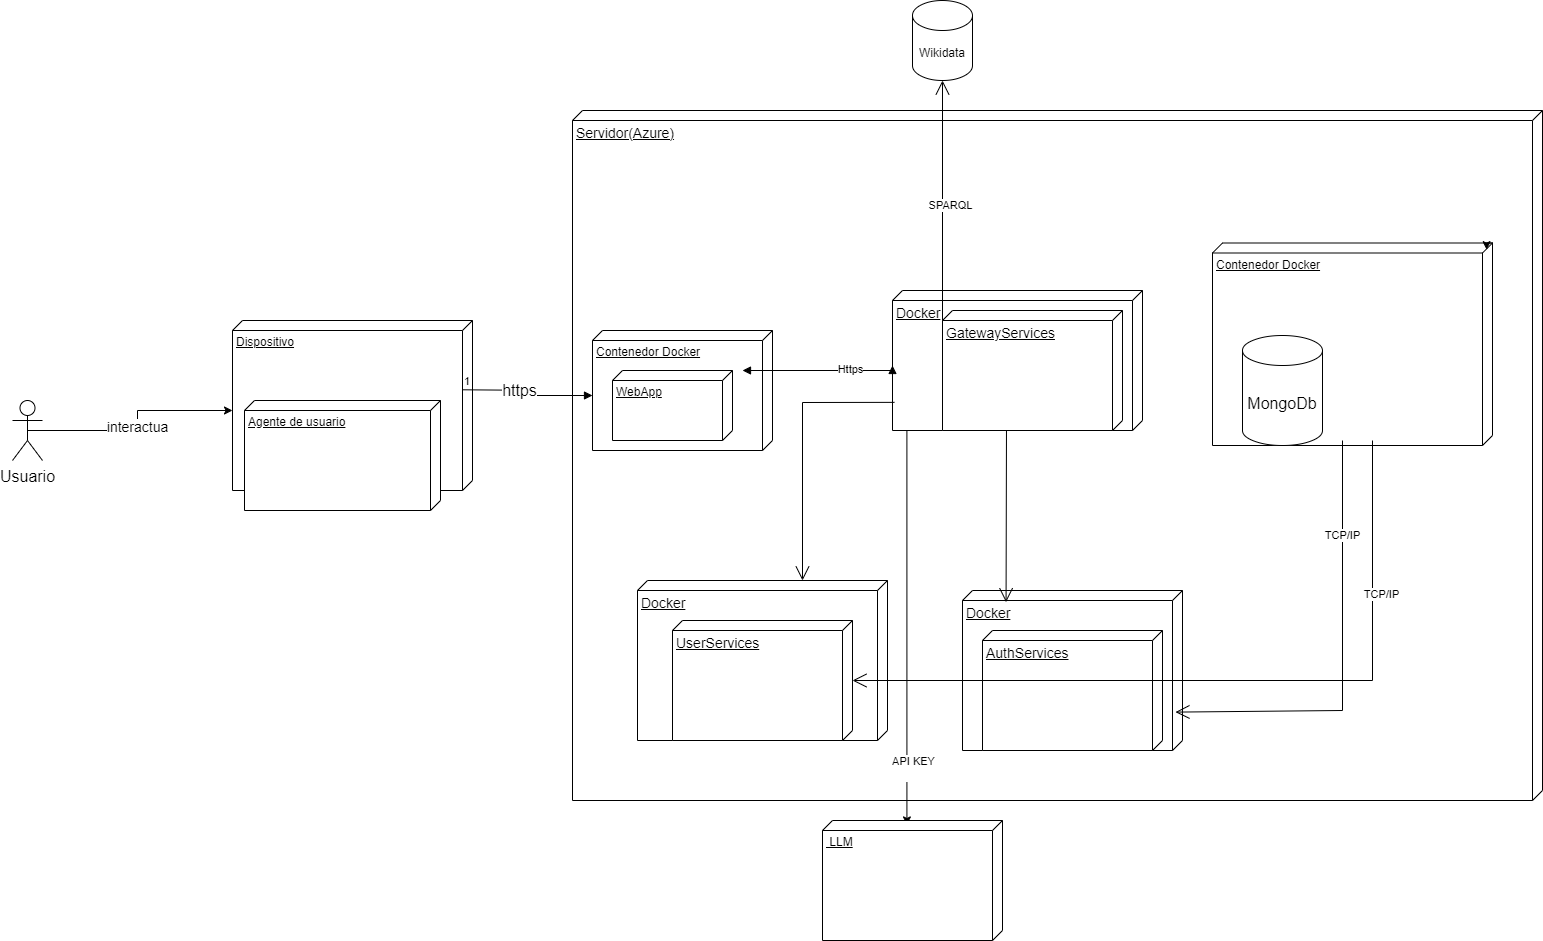

The diagram above was exported from draw.io. Its source (the exported page's mxGraphModel, read from the mxfile embedded in the PNG):
<mxGraphModel dx="3537" dy="1093" grid="1" gridSize="10" guides="1" tooltips="1" connect="1" arrows="1" fold="1" page="1" pageScale="1" pageWidth="1654" pageHeight="2336" math="0" shadow="0">
  <root>
    <mxCell id="0" />
    <mxCell id="1" parent="0" />
    <mxCell id="6-C5b-p1dl2vv2SoOGJz-1" value="&lt;font size=&quot;3&quot;&gt;Usuario&lt;/font&gt;" style="shape=umlActor;verticalLabelPosition=bottom;verticalAlign=top;html=1;outlineConnect=0;" parent="1" vertex="1">
      <mxGeometry x="10" y="440" width="30" height="60" as="geometry" />
    </mxCell>
    <mxCell id="6-C5b-p1dl2vv2SoOGJz-2" value="Dispositivo" style="verticalAlign=top;align=left;spacingTop=8;spacingLeft=2;spacingRight=12;shape=cube;size=10;direction=south;fontStyle=4;html=1;whiteSpace=wrap;" parent="1" vertex="1">
      <mxGeometry x="230" y="360" width="240" height="170" as="geometry" />
    </mxCell>
    <mxCell id="6-C5b-p1dl2vv2SoOGJz-3" value="Agente de usuario" style="verticalAlign=top;align=left;spacingTop=8;spacingLeft=2;spacingRight=12;shape=cube;size=10;direction=south;fontStyle=4;html=1;whiteSpace=wrap;" parent="1" vertex="1">
      <mxGeometry x="242" y="440" width="196" height="110" as="geometry" />
    </mxCell>
    <mxCell id="6-C5b-p1dl2vv2SoOGJz-6" value="&lt;font style=&quot;font-size: 14px;&quot;&gt;interactua&lt;/font&gt;" style="edgeStyle=orthogonalEdgeStyle;rounded=0;orthogonalLoop=1;jettySize=auto;html=1;exitX=0.5;exitY=0.5;exitDx=0;exitDy=0;exitPerimeter=0;entryX=0;entryY=0;entryDx=90;entryDy=240;entryPerimeter=0;" parent="1" source="6-C5b-p1dl2vv2SoOGJz-1" target="6-C5b-p1dl2vv2SoOGJz-2" edge="1">
      <mxGeometry relative="1" as="geometry" />
    </mxCell>
    <mxCell id="6-C5b-p1dl2vv2SoOGJz-8" value="&lt;font style=&quot;font-size: 14px;&quot;&gt;Servidor(Azure)&lt;/font&gt;" style="verticalAlign=top;align=left;spacingTop=8;spacingLeft=2;spacingRight=12;shape=cube;size=10;direction=south;fontStyle=4;html=1;whiteSpace=wrap;" parent="1" vertex="1">
      <mxGeometry x="570" y="150" width="970" height="690" as="geometry" />
    </mxCell>
    <mxCell id="6-C5b-p1dl2vv2SoOGJz-9" value="Contenedor Docker" style="verticalAlign=top;align=left;spacingTop=8;spacingLeft=2;spacingRight=12;shape=cube;size=10;direction=south;fontStyle=4;html=1;whiteSpace=wrap;" parent="1" vertex="1">
      <mxGeometry x="590" y="370" width="180" height="120" as="geometry" />
    </mxCell>
    <mxCell id="6-C5b-p1dl2vv2SoOGJz-10" value="Contenedor Docker" style="verticalAlign=top;align=left;spacingTop=8;spacingLeft=2;spacingRight=12;shape=cube;size=10;direction=south;fontStyle=4;html=1;whiteSpace=wrap;" parent="1" vertex="1">
      <mxGeometry x="1210" y="282.5" width="280" height="202.5" as="geometry" />
    </mxCell>
    <mxCell id="6-C5b-p1dl2vv2SoOGJz-15" style="edgeStyle=orthogonalEdgeStyle;rounded=0;orthogonalLoop=1;jettySize=auto;html=1;entryX=0.037;entryY=0.531;entryDx=0;entryDy=0;entryPerimeter=0;exitX=0;exitY=0;exitDx=55.00000000000001;exitDy=0;exitPerimeter=0;" parent="1" source="6-C5b-p1dl2vv2SoOGJz-40" target="6-C5b-p1dl2vv2SoOGJz-18" edge="1">
      <mxGeometry relative="1" as="geometry">
        <mxPoint x="905" y="740" as="targetPoint" />
        <mxPoint x="904" y="490" as="sourcePoint" />
        <Array as="points">
          <mxPoint x="904" y="385" />
        </Array>
      </mxGeometry>
    </mxCell>
    <mxCell id="6-C5b-p1dl2vv2SoOGJz-16" value="API KEY&lt;div&gt;&lt;br&gt;&lt;/div&gt;" style="edgeLabel;html=1;align=center;verticalAlign=middle;resizable=0;points=[];" parent="6-C5b-p1dl2vv2SoOGJz-15" vertex="1" connectable="0">
      <mxGeometry x="0.5449" y="-1" relative="1" as="geometry">
        <mxPoint x="7" y="106" as="offset" />
      </mxGeometry>
    </mxCell>
    <mxCell id="6-C5b-p1dl2vv2SoOGJz-12" style="edgeStyle=orthogonalEdgeStyle;rounded=0;orthogonalLoop=1;jettySize=auto;html=1;exitX=0;exitY=0;exitDx=0;exitDy=0;exitPerimeter=0;entryX=0.033;entryY=0.021;entryDx=0;entryDy=0;entryPerimeter=0;" parent="1" source="6-C5b-p1dl2vv2SoOGJz-10" target="6-C5b-p1dl2vv2SoOGJz-10" edge="1">
      <mxGeometry relative="1" as="geometry" />
    </mxCell>
    <mxCell id="6-C5b-p1dl2vv2SoOGJz-18" value="&amp;nbsp;LLM" style="verticalAlign=top;align=left;spacingTop=8;spacingLeft=2;spacingRight=12;shape=cube;size=10;direction=south;fontStyle=4;html=1;whiteSpace=wrap;" parent="1" vertex="1">
      <mxGeometry x="820" y="860" width="180" height="120" as="geometry" />
    </mxCell>
    <mxCell id="6-C5b-p1dl2vv2SoOGJz-21" value="Wikidata" style="shape=cylinder3;whiteSpace=wrap;html=1;boundedLbl=1;backgroundOutline=1;size=15;" parent="1" vertex="1">
      <mxGeometry x="910" y="40" width="60" height="80" as="geometry" />
    </mxCell>
    <mxCell id="6-C5b-p1dl2vv2SoOGJz-27" value="" style="endArrow=block;endFill=1;html=1;edgeStyle=orthogonalEdgeStyle;align=left;verticalAlign=top;rounded=0;entryX=0;entryY=0;entryDx=65;entryDy=180;entryPerimeter=0;" parent="1" target="6-C5b-p1dl2vv2SoOGJz-9" edge="1">
      <mxGeometry x="-1" relative="1" as="geometry">
        <mxPoint x="460" y="429.29" as="sourcePoint" />
        <mxPoint x="580" y="429" as="targetPoint" />
      </mxGeometry>
    </mxCell>
    <mxCell id="6-C5b-p1dl2vv2SoOGJz-28" value="1" style="edgeLabel;resizable=0;html=1;align=left;verticalAlign=bottom;" parent="6-C5b-p1dl2vv2SoOGJz-27" connectable="0" vertex="1">
      <mxGeometry x="-1" relative="1" as="geometry" />
    </mxCell>
    <mxCell id="6-C5b-p1dl2vv2SoOGJz-57" value="&lt;font size=&quot;3&quot;&gt;https&lt;/font&gt;&lt;div&gt;&lt;font size=&quot;3&quot;&gt;&lt;br&gt;&lt;/font&gt;&lt;/div&gt;" style="edgeLabel;html=1;align=center;verticalAlign=middle;resizable=0;points=[];" parent="6-C5b-p1dl2vv2SoOGJz-27" vertex="1" connectable="0">
      <mxGeometry x="-0.1716" y="2" relative="1" as="geometry">
        <mxPoint y="12" as="offset" />
      </mxGeometry>
    </mxCell>
    <mxCell id="6-C5b-p1dl2vv2SoOGJz-30" value="&lt;font size=&quot;3&quot;&gt;MongoDb&lt;/font&gt;" style="shape=cylinder3;whiteSpace=wrap;html=1;boundedLbl=1;backgroundOutline=1;size=15;" parent="1" vertex="1">
      <mxGeometry x="1240" y="375" width="80" height="110" as="geometry" />
    </mxCell>
    <mxCell id="6-C5b-p1dl2vv2SoOGJz-32" value="WebApp" style="verticalAlign=top;align=left;spacingTop=8;spacingLeft=2;spacingRight=12;shape=cube;size=10;direction=south;fontStyle=4;html=1;whiteSpace=wrap;" parent="1" vertex="1">
      <mxGeometry x="610" y="410" width="120" height="70" as="geometry" />
    </mxCell>
    <mxCell id="6-C5b-p1dl2vv2SoOGJz-35" value="&lt;font style=&quot;font-size: 14px;&quot;&gt;Docker&lt;/font&gt;" style="verticalAlign=top;align=left;spacingTop=8;spacingLeft=2;spacingRight=12;shape=cube;size=10;direction=south;fontStyle=4;html=1;whiteSpace=wrap;" parent="1" vertex="1">
      <mxGeometry x="635" y="620" width="250" height="160" as="geometry" />
    </mxCell>
    <mxCell id="6-C5b-p1dl2vv2SoOGJz-36" value="&lt;font style=&quot;font-size: 14px;&quot;&gt;Docker&lt;/font&gt;" style="verticalAlign=top;align=left;spacingTop=8;spacingLeft=2;spacingRight=12;shape=cube;size=10;direction=south;fontStyle=4;html=1;whiteSpace=wrap;" parent="1" vertex="1">
      <mxGeometry x="960" y="630" width="220" height="160" as="geometry" />
    </mxCell>
    <mxCell id="6-C5b-p1dl2vv2SoOGJz-40" value="&lt;font style=&quot;font-size: 14px;&quot;&gt;Docker&lt;/font&gt;" style="verticalAlign=top;align=left;spacingTop=8;spacingLeft=2;spacingRight=12;shape=cube;size=10;direction=south;fontStyle=4;html=1;whiteSpace=wrap;" parent="1" vertex="1">
      <mxGeometry x="890" y="330" width="250" height="140" as="geometry" />
    </mxCell>
    <mxCell id="6-C5b-p1dl2vv2SoOGJz-41" value="" style="endArrow=block;startArrow=block;endFill=1;startFill=1;html=1;rounded=0;entryX=0;entryY=0;entryDx=75;entryDy=250.00000000000003;entryPerimeter=0;" parent="1" target="6-C5b-p1dl2vv2SoOGJz-40" edge="1">
      <mxGeometry width="160" relative="1" as="geometry">
        <mxPoint x="740" y="409.9958064516127" as="sourcePoint" />
        <mxPoint x="890" y="400" as="targetPoint" />
        <Array as="points">
          <mxPoint x="890" y="410" />
        </Array>
      </mxGeometry>
    </mxCell>
    <mxCell id="6-C5b-p1dl2vv2SoOGJz-42" value="Https" style="edgeLabel;html=1;align=center;verticalAlign=middle;resizable=0;points=[];" parent="6-C5b-p1dl2vv2SoOGJz-41" vertex="1" connectable="0">
      <mxGeometry x="0.3901" relative="1" as="geometry">
        <mxPoint y="-1" as="offset" />
      </mxGeometry>
    </mxCell>
    <mxCell id="6-C5b-p1dl2vv2SoOGJz-43" value="" style="endArrow=open;endFill=1;endSize=12;html=1;rounded=0;exitX=0.799;exitY=0.992;exitDx=0;exitDy=0;exitPerimeter=0;" parent="1" source="6-C5b-p1dl2vv2SoOGJz-40" edge="1">
      <mxGeometry width="160" relative="1" as="geometry">
        <mxPoint x="770" y="300" as="sourcePoint" />
        <mxPoint x="800" y="620" as="targetPoint" />
        <Array as="points">
          <mxPoint x="800" y="442" />
        </Array>
      </mxGeometry>
    </mxCell>
    <mxCell id="6-C5b-p1dl2vv2SoOGJz-45" value="" style="endArrow=open;endFill=1;endSize=12;html=1;rounded=0;" parent="1" target="6-C5b-p1dl2vv2SoOGJz-21" edge="1">
      <mxGeometry width="160" relative="1" as="geometry">
        <mxPoint x="940" y="380" as="sourcePoint" />
        <mxPoint x="1100" y="440" as="targetPoint" />
      </mxGeometry>
    </mxCell>
    <mxCell id="T_ZCjTIO4WBP70AdkRkk-1" value="SPARQL" style="edgeLabel;html=1;align=center;verticalAlign=middle;resizable=0;points=[];" vertex="1" connectable="0" parent="6-C5b-p1dl2vv2SoOGJz-45">
      <mxGeometry x="0.0454" y="-7" relative="1" as="geometry">
        <mxPoint as="offset" />
      </mxGeometry>
    </mxCell>
    <mxCell id="6-C5b-p1dl2vv2SoOGJz-47" value="" style="endArrow=open;endFill=1;endSize=12;html=1;rounded=0;entryX=0.073;entryY=0.802;entryDx=0;entryDy=0;entryPerimeter=0;" parent="1" target="6-C5b-p1dl2vv2SoOGJz-36" edge="1">
      <mxGeometry width="160" relative="1" as="geometry">
        <mxPoint x="1004" y="460" as="sourcePoint" />
        <mxPoint x="1150" y="460" as="targetPoint" />
        <Array as="points" />
      </mxGeometry>
    </mxCell>
    <mxCell id="6-C5b-p1dl2vv2SoOGJz-48" value="&lt;font style=&quot;font-size: 14px;&quot;&gt;GatewayServices&lt;/font&gt;" style="verticalAlign=top;align=left;spacingTop=8;spacingLeft=2;spacingRight=12;shape=cube;size=10;direction=south;fontStyle=4;html=1;whiteSpace=wrap;" parent="1" vertex="1">
      <mxGeometry x="940" y="350" width="180" height="120" as="geometry" />
    </mxCell>
    <mxCell id="6-C5b-p1dl2vv2SoOGJz-49" value="&lt;font style=&quot;font-size: 14px;&quot;&gt;AuthServices&lt;/font&gt;" style="verticalAlign=top;align=left;spacingTop=8;spacingLeft=2;spacingRight=12;shape=cube;size=10;direction=south;fontStyle=4;html=1;whiteSpace=wrap;" parent="1" vertex="1">
      <mxGeometry x="980" y="670" width="180" height="120" as="geometry" />
    </mxCell>
    <mxCell id="6-C5b-p1dl2vv2SoOGJz-50" value="&lt;font style=&quot;font-size: 14px;&quot;&gt;UserServices&lt;/font&gt;" style="verticalAlign=top;align=left;spacingTop=8;spacingLeft=2;spacingRight=12;shape=cube;size=10;direction=south;fontStyle=4;html=1;whiteSpace=wrap;" parent="1" vertex="1">
      <mxGeometry x="670" y="660" width="180" height="120" as="geometry" />
    </mxCell>
    <mxCell id="6-C5b-p1dl2vv2SoOGJz-51" value="" style="endArrow=open;endFill=1;endSize=12;html=1;rounded=0;" parent="1" target="6-C5b-p1dl2vv2SoOGJz-50" edge="1">
      <mxGeometry width="160" relative="1" as="geometry">
        <mxPoint x="1370" y="480" as="sourcePoint" />
        <mxPoint x="1530" y="480" as="targetPoint" />
        <Array as="points">
          <mxPoint x="1370" y="720" />
        </Array>
      </mxGeometry>
    </mxCell>
    <mxCell id="T_ZCjTIO4WBP70AdkRkk-2" value="TCP/IP" style="edgeLabel;html=1;align=center;verticalAlign=middle;resizable=0;points=[];" vertex="1" connectable="0" parent="6-C5b-p1dl2vv2SoOGJz-51">
      <mxGeometry x="-0.5978" y="8" relative="1" as="geometry">
        <mxPoint as="offset" />
      </mxGeometry>
    </mxCell>
    <mxCell id="6-C5b-p1dl2vv2SoOGJz-52" value="" style="endArrow=open;endFill=1;endSize=12;html=1;rounded=0;entryX=0.76;entryY=0.032;entryDx=0;entryDy=0;entryPerimeter=0;" parent="1" target="6-C5b-p1dl2vv2SoOGJz-36" edge="1">
      <mxGeometry width="160" relative="1" as="geometry">
        <mxPoint x="1340" y="480" as="sourcePoint" />
        <mxPoint x="1500" y="480" as="targetPoint" />
        <Array as="points">
          <mxPoint x="1340" y="750" />
        </Array>
      </mxGeometry>
    </mxCell>
    <mxCell id="T_ZCjTIO4WBP70AdkRkk-3" value="TCP/IP" style="edgeLabel;html=1;align=center;verticalAlign=middle;resizable=0;points=[];" vertex="1" connectable="0" parent="6-C5b-p1dl2vv2SoOGJz-52">
      <mxGeometry x="-0.5724" y="-1" relative="1" as="geometry">
        <mxPoint y="1" as="offset" />
      </mxGeometry>
    </mxCell>
  </root>
</mxGraphModel>